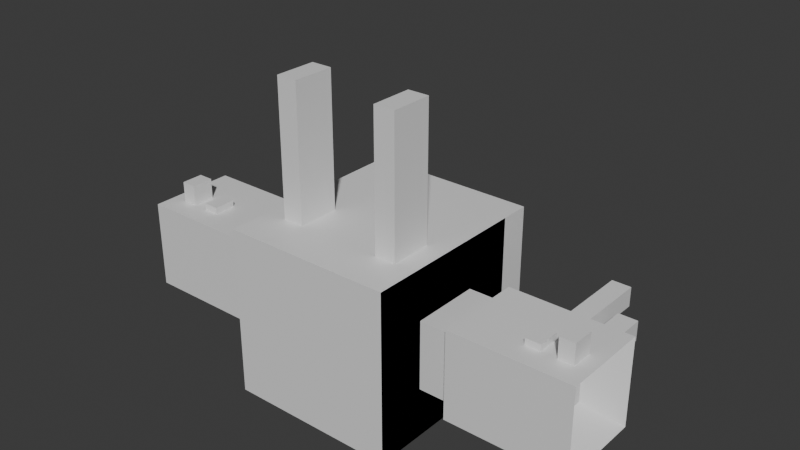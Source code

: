 # Source: enemy1.blend  (saved by Blender 4.2.66; exported with 4.5.12 LTS)
import bpy
from mathutils import Matrix  # noqa: F401  (used for matrix-valued properties, if any)

bpy.ops.wm.read_factory_settings(use_empty=True)
scene = bpy.context.scene
scene.name = 'Scene'

# ---- collections
col_collection = bpy.data.collections.new('Collection'); scene.collection.children.link(col_collection)

# ---- materials (node trees are filled in below, after node groups)
mat_material_003 = bpy.data.materials.new('Material.003')

# ---- material node trees
mat_material_003.use_nodes = True; mat_material_003.node_tree.nodes.clear()
_N = mat_material_003.node_tree.nodes; _L = mat_material_003.node_tree.links
n0 = _N.new('ShaderNodeBsdfPrincipled'); n0.name = 'Principled BSDF'; n0.location = (10, 300)
n1 = _N.new('ShaderNodeOutputMaterial'); n1.name = 'Material Output'; n1.location = (300, 300)
_L.new(n0.outputs[0], n1.inputs[0])
n1.is_active_output = True

# ---- world
world_world = bpy.data.worlds.new('World'); scene.world = world_world
world_world.use_nodes = True; world_world.node_tree.nodes.clear()
_N = world_world.node_tree.nodes; _L = world_world.node_tree.links
n0 = _N.new('ShaderNodeOutputWorld'); n0.name = 'World Output'; n0.location = (300, 300)
n1 = _N.new('ShaderNodeBackground'); n1.name = 'Background'; n1.location = (10, 300)
n1.inputs[0].default_value = (0.05088, 0.05088, 0.05088, 1.0)
_L.new(n1.outputs[0], n0.inputs[0])
n0.is_active_output = True
world_world.color = (0.05088, 0.05088, 0.05088)
world_world.sun_shadow_jitter_overblur = 0.0

# ---- meshes
me_cube = bpy.data.meshes.new('Cube')
me_cube.from_pydata([(1.0, -1.0, -1.0), (1.0, -1.0, 1.0), (1.0, 1.0, -1.0), (1.0, 1.0, 1.0), (1.0, 0.4081, 0.4081), (1.0, 0.4081, -0.4081), (1.0, -0.4081, 0.4081), (1.0, -0.4081, -0.4081), (0.0, 1.0, -1.0), (0.0, -1.0, 1.0), (0.0, -1.0, -1.0), (0.0, 1.0, 1.0), (0.0, -1.0, 1.0), (0.0, 1.0, 1.0), (0.0, -1.0, 1.0), (0.0, 1.0, 1.0), (1.0, 1.0, 1.0), (1.0, -1.0, 1.0), (1.0, 1.0, 1.0), (1.0, -1.0, 1.0), (0.0, 1.0, 1.0), (0.0, -1.0, 1.0), (1.0, 1.0, 1.0), (1.0, 1.0, -1.0), (1.0, -1.0, 1.0), (1.0, -1.0, -1.0), (1.784, 0.2485, 0.2485), (1.784, 0.2485, -0.2485), (1.784, -0.2485, 0.2485), (1.784, -0.2485, -0.2485), (1.784, 0.4081, 0.4081), (1.784, 0.4081, -0.4081), (1.784, -0.4081, 0.4081), (1.784, -0.4081, -0.4081), (2.467, 0.2485, 0.2485), (2.467, 0.2485, -0.2485), (2.467, -0.2485, 0.2485), (2.467, -0.2485, -0.2485), (1.806, 0.5275, 0.122), (1.806, 0.5275, -0.122), (1.4, -0.5275, 0.5275), (1.4, -0.5275, -0.5275), (2.444, 0.5275, 0.1216), (2.444, 0.5275, -0.1216), (2.85, -0.5275, 0.5275), (2.85, -0.5275, -0.5275), (1.4, 0.5275, 0.5275), (1.4, 0.5275, -0.5275), (2.85, 0.5275, 0.5275), (2.85, 0.5275, -0.5275), (1.725, 0.5275, 0.2023), (1.725, 0.5275, -0.2023), (2.525, 0.5275, 0.2023), (2.525, 0.5275, -0.2023), (2.125, 0.5275, 0.5275), (2.125, -0.5275, 0.5275), (2.125, 0.5275, -0.5275), (2.125, -0.5275, -0.5275), (2.125, 0.5275, 0.2023), (2.125, 0.5275, -0.2023), (2.045, 0.5275, 0.122), (2.045, 0.5275, -0.122), (1.725, 0.5275, 0.2023), (1.725, 0.5275, -0.2023), (2.206, 0.5275, 0.1216), (2.206, 0.5275, -0.1216), (2.525, 0.5275, 0.2023), (2.525, 0.5275, -0.2023), (2.125, 0.5275, 0.2023), (2.125, 0.5275, -0.2023), (1.806, 1.959, 0.122), (1.806, 1.959, -0.122), (2.045, 1.959, 0.122), (2.045, 1.959, -0.122), (2.444, 1.393, 0.1216), (2.444, 1.393, -0.1216), (2.206, 1.393, 0.1216), (2.206, 1.393, -0.1216), (1.0, 1.0, 0.0), (0.5, 1.0, 1.0), (0.5, 1.0, -1.0), (0.0, 1.0, 0.0), (0.5, 1.0, 0.0), (1.0, 1.0, -0.5), (0.75, 1.0, 1.0), (0.25, 1.0, -1.0), (0.0, 1.0, 0.5), (1.0, 1.0, 0.5), (0.25, 1.0, 1.0), (0.75, 1.0, -1.0), (0.0, 1.0, -0.5), (0.5, 1.0, 0.5), (0.5, 1.0, -0.5), (0.25, 1.0, 0.0), (0.75, 1.0, 0.0), (0.75, 1.0, -0.5), (0.25, 1.0, -0.5), (0.25, 1.0, 0.5), (0.75, 1.0, 0.5), (0.75, 1.0, 0.0), (0.5, 1.0, 0.0), (0.5, 1.0, 0.5), (0.75, 1.0, 0.5), (1.0, 1.348, -0.5), (1.0, 1.348, -1.0), (0.75, 1.348, 1.0), (1.0, 1.348, 1.0), (0.25, 1.348, -1.0), (0.0, 1.348, -1.0), (0.0, 1.348, 0.5), (0.0, 1.348, 1.0), (1.0, 1.348, 0.5), (1.0, 1.348, 0.0), (0.25, 1.348, 1.0), (0.5, 1.348, 1.0), (0.75, 1.348, -1.0), (0.5, 1.348, -1.0), (0.0, 1.348, -0.5), (0.0, 1.348, 0.0), (0.375, 1.0, -0.5), (0.25, 1.0, -0.25), (0.625, 1.0, -0.5), (0.75, 1.0, -0.25), (0.375, 1.0, 0.0), (0.5, 1.0, 0.25), (0.625, 1.0, 0.0), (0.5, 1.0, -0.25), (0.5, 1.282, 0.5), (0.5, 1.348, 0.5662), (0.25, 1.282, 0.0), (0.1838, 1.348, 0.0), (0.5, 1.282, -0.5), (0.5, 1.348, -0.5662), (0.8162, 1.348, 0.0), (0.75, 1.282, 0.0), (0.75, 1.282, -0.5), (0.8162, 1.348, -0.5662), (0.1838, 1.348, -0.5662), (0.25, 1.282, -0.5), (0.25, 1.282, 0.5), (0.1838, 1.348, 0.5662), (0.8162, 1.348, 0.5662), (0.75, 1.282, 0.5), (0.25, 1.0, 0.25), (0.375, 1.0, 0.5), (0.625, 1.0, 0.0), (0.5, 1.0, 0.25), (0.75, 1.0, 0.25), (0.625, 1.0, 0.5), (0.5, 1.0, 0.0), (0.5, 1.0, 0.5), (0.5, 1.0, 0.25), (0.625, 1.0, 0.25), (0.375, 1.0, 0.25), (0.625, 1.0, -0.25), (0.375, 1.0, -0.25), (0.5, 1.0, -0.25), (0.5, 1.0, 0.0), (0.625, 1.0, 0.0), (0.5, 1.0, 0.0), (0.5, 1.0, 0.25), (0.5, 1.0, 0.25), (0.5, 1.0, 0.0), (0.5, 1.0, 0.25), (0.625, 1.0, 0.0), (0.625, 1.0, 0.25), (0.375, 1.0, 0.0), (0.375, 1.0, 0.25), (0.625, 1.0, -0.25), (0.375, 1.0, -0.25), (0.5, 1.141, -0.25), (0.5, 1.141, 0.0), (0.625, 1.141, 0.0), (0.5, 1.141, 0.0), (0.5, 1.141, 0.25), (0.5, 1.141, 0.25), (0.5, 1.141, 0.0), (0.5, 1.141, 0.25), (0.625, 1.141, 0.0), (0.625, 1.141, 0.25), (0.375, 1.141, 0.0), (0.375, 1.141, 0.25), (0.625, 1.141, -0.25), (0.375, 1.141, -0.25), (0.5, 1.141, 0.25), (0.625, 1.141, 0.25), (1.0, 0.0, 1.0), (0.5, 1.0, 1.0), (0.5, -1.0, 1.0), (0.0, 0.0, 1.0), (0.5, 0.0, 1.0), (1.0, -0.5, 1.0), (0.75, 1.0, 1.0), (0.25, -1.0, 1.0), (0.0, 0.5, 1.0), (1.0, 0.5, 1.0), (0.25, 1.0, 1.0), (0.75, -1.0, 1.0), (0.0, -0.5, 1.0), (0.25, 0.0, 1.0), (0.75, 0.0, 1.0), (0.5, 0.5, 1.0), (0.5, -0.5, 1.0), (0.75, -0.5, 1.0), (0.75, 0.5, 1.0), (0.25, 0.5, 1.0), (0.25, -0.5, 1.0), (0.75, 0.0, 2.587), (0.5, 0.0, 2.587), (0.5, -0.5, 2.587), (0.75, -0.5, 2.587), (2.85, 0.0, 0.5275), (2.488, 0.5275, 0.5275), (2.488, -0.5275, 0.5275), (2.125, 0.0, 0.5275), (2.488, 0.0, 0.5275), (2.85, -0.2637, 0.5275), (2.669, 0.5275, 0.5275), (2.306, -0.5275, 0.5275), (2.125, -0.2637, 0.5275), (2.85, 0.2637, 0.5275), (2.306, 0.5275, 0.5275), (2.669, -0.5275, 0.5275), (2.125, 0.2637, 0.5275), (2.669, 0.0, 0.5275), (2.306, 0.0, 0.5275), (2.488, -0.2637, 0.5275), (2.488, 0.2637, 0.5275), (2.306, 0.2637, 0.5275), (2.306, -0.2637, 0.5275), (2.669, -0.2637, 0.5275), (2.669, 0.2637, 0.5275), (2.488, 0.0, 0.773), (2.669, 0.0, 0.773), (2.488, -0.2637, 0.773), (2.669, -0.2637, 0.773), (2.125, 0.0, 0.6076), (2.125, -0.2637, 0.6076), (2.306, 0.0, 0.6076), (2.306, -0.2637, 0.6076), (0.625, -0.5, 1.0), (0.625, -0.5, 2.587), (0.75, -0.5, 1.793), (0.5, -0.5, 1.793), (0.625, -0.5, 1.793), (0.625, 0.0, 1.0), (0.625, 0.0, 2.587), (0.75, 0.0, 1.793), (0.5, 0.0, 1.793), (0.625, 0.0, 1.793), (0.5625, 0.0, 2.587), (0.5, 0.0, 2.19), (0.6875, 0.0, 2.587), (0.75, 0.0, 2.19), (0.5625, 0.0, 1.793), (0.6875, 0.0, 1.793), (0.6562, 0.0, 2.587), (0.6562, 0.0, 1.793), (0.5938, 0.0, 2.587), (0.5938, 0.0, 1.793), (0.625, -0.102, 1.992), (0.625, -0.102, 2.19), (0.5625, -0.102, 1.992), (0.5625, -0.102, 2.19), (0.5938, -0.102, 2.19), (0.6875, -0.102, 1.992), (0.6875, -0.102, 2.19), (0.6562, -0.102, 2.19), (0.625, -0.102, 2.389), (0.5625, -0.102, 2.389), (0.6875, -0.102, 2.389), (0.6562, -0.102, 1.992), (0.6562, -0.102, 2.389), (0.5938, -0.102, 1.992), (0.5938, -0.102, 2.389), (0.5625, -0.03854, 2.19), (0.524, 0.0, 2.19), (0.726, 0.0, 2.19), (0.6875, -0.03854, 2.19), (0.625, 0.0, 2.427), (0.625, -0.03854, 2.389), (0.625, -0.03854, 1.992), (0.625, 0.0, 1.953), (0.5625, -0.03854, 2.389), (0.524, 0.0, 2.427), (0.524, 0.0, 1.953), (0.5625, -0.03854, 1.992), (0.726, 0.0, 2.427), (0.6875, -0.03854, 2.389), (0.6875, -0.03854, 1.992), (0.726, 0.0, 1.953), (0.6562, 0.0, 1.953), (0.6562, -0.03854, 1.992), (0.6562, -0.03854, 2.389), (0.6562, 0.0, 2.427), (0.5938, 0.0, 1.953), (0.5938, -0.03854, 1.992), (0.5938, -0.03854, 2.389), (0.5938, 0.0, 2.427)], [], [(2, 3, 1, 0), (8, 85, 80, 89, 23, 25, 10), (5, 31, 33, 7), (107, 137, 132, 116), (25, 24, 9, 10), (24, 19, 197, 188, 193, 21, 9), (11, 13, 12, 9), (13, 15, 14, 12), (24, 22, 16, 17), (206, 198, 21, 193), (11, 20, 196, 187, 192, 18, 22, 84, 79, 88), (22, 18, 195, 186, 191, 19, 24), (9, 21, 198, 189, 194, 20, 11), (5, 23, 83, 78, 87, 22, 4), (6, 24, 25, 7), (4, 22, 24, 6), (7, 25, 23, 5), (26, 46, 47, 27), (7, 33, 32, 6), (6, 32, 30, 4), (4, 30, 31, 5), (27, 31, 30, 26), (28, 32, 33, 29), (26, 30, 32, 28), (29, 33, 31, 27), (35, 34, 36, 37), (37, 45, 49, 35), (28, 40, 46, 26), (35, 49, 48, 34), (231, 220, 48, 217), (65, 77, 75, 43), (56, 49, 45, 57), (57, 45, 44, 222, 213, 218, 55), (36, 44, 45, 37), (27, 47, 41, 29), (29, 41, 40, 28), (34, 48, 220, 211, 216, 44, 36), (51, 47, 46, 50), (52, 48, 49, 53), (58, 54, 221, 212, 217, 48, 52), (59, 56, 47, 51), (63, 51, 50, 62), (66, 52, 53, 67), (68, 58, 52, 66), (69, 59, 51, 63), (67, 53, 59, 69), (62, 50, 58, 68), (53, 49, 56, 59), (50, 46, 54, 58), (41, 57, 55, 40), (47, 56, 57, 41), (39, 71, 73, 61), (40, 55, 219, 214, 223, 54, 46), (39, 63, 62, 38), (38, 62, 68, 60), (61, 69, 63, 39), (60, 68, 69, 61), (42, 66, 67, 43), (64, 68, 66, 42), (43, 67, 69, 65), (65, 69, 68, 64), (70, 72, 73, 71), (38, 70, 71, 39), (61, 73, 72, 60), (60, 72, 70, 38), (76, 74, 75, 77), (43, 75, 74, 42), (64, 76, 77, 65), (42, 74, 76, 64), (23, 104, 103, 83), (149, 162, 159, 82), (117, 118, 130, 137), (154, 125, 99, 122), (89, 115, 104, 23), (8, 108, 107, 85), (88, 113, 110, 11), (133, 141, 111, 112), (116, 132, 136, 115), (87, 111, 106, 22), (140, 113, 114, 128), (153, 144, 101, 124), (86, 109, 118, 81), (152, 148, 98, 147), (22, 106, 105, 84), (145, 149, 82), (151, 124, 101, 150), (98, 102, 99, 94, 147), (148, 150, 101, 102, 98), (91, 150, 148), (118, 109, 140, 130), (115, 136, 103, 104), (95, 135, 131, 92, 121), (108, 117, 137, 107), (96, 138, 129, 93, 120), (109, 110, 113, 140), (102, 142, 134, 99), (141, 105, 106, 111), (93, 129, 139, 97, 143), (101, 127, 142, 102), (136, 133, 112, 103), (78, 112, 111, 87), (90, 117, 108, 8), (11, 110, 109, 86), (83, 103, 112, 78), (79, 114, 113, 88), (128, 114, 105, 141), (84, 105, 114, 79), (92, 131, 138, 96, 119), (80, 116, 115, 89), (85, 107, 116, 80), (81, 118, 117, 90), (99, 134, 135, 95, 122), (136, 135, 134, 133), (135, 136, 132, 131), (138, 137, 130, 129), (131, 132, 137, 138), (129, 130, 140, 139), (128, 127, 139, 140), (133, 134, 142, 141), (141, 142, 127, 128), (97, 139, 127, 101, 144), (123, 166, 169, 155), (146, 160, 161, 151), (146, 151, 150, 91), (145, 125, 149), (125, 100, 149), (94, 99, 125, 145), (146, 91, 148, 152), (126, 156, 168, 154), (145, 152, 147, 94), (143, 97, 144, 153), (93, 143, 153, 123), (145, 164, 165, 152), (152, 165, 160, 146), (92, 126, 154, 121), (121, 154, 122, 95), (120, 93, 123, 155), (96, 120, 155, 119), (119, 155, 126, 92), (166, 180, 183, 169), (162, 176, 173, 159), (156, 170, 182, 168), (158, 172, 171, 157), (160, 174, 175, 161), (168, 182, 172, 158), (153, 167, 166, 123), (100, 157, 162, 149), (124, 163, 167, 153), (155, 169, 156, 126), (82, 159, 164, 145), (151, 161, 163, 124), (154, 168, 158, 125), (125, 158, 157, 100), (183, 180, 171, 170), (176, 171, 177, 175), (173, 176, 175, 174), (173, 174, 179, 178), (180, 181, 177, 171), (170, 171, 172, 182), (161, 175, 177, 163), (169, 183, 170, 156), (164, 178, 179, 165), (159, 173, 178, 164), (167, 181, 180, 166), (157, 171, 176, 162), (163, 177, 181, 167), (165, 179, 174, 160), (179, 174, 184, 185), (205, 194, 189, 199), (204, 201, 190, 245, 200), (203, 240, 202, 188, 197), (200, 247, 253, 207, 210, 242, 203), (186, 200, 203, 191), (191, 203, 197, 19), (192, 187, 201, 204), (18, 192, 204, 195), (195, 204, 200, 186), (196, 20, 194, 205), (187, 196, 205, 201), (201, 205, 199, 190), (199, 189, 198, 206), (190, 199, 206, 202), (202, 206, 193, 188), (207, 252, 256, 246, 258, 250, 208, 209, 241, 210), (244, 241, 209, 243), (202, 243, 209, 208, 251, 248, 190), (278, 266, 270, 288), (230, 216, 211, 224), (229, 226, 215, 225), (228, 227, 212, 221), (225, 215, 227, 228), (214, 225, 228, 223), (223, 228, 221, 54), (218, 213, 226, 229), (55, 218, 229, 219), (214, 236, 238, 225), (222, 44, 216, 230), (213, 222, 230, 226), (224, 233, 235, 230), (224, 211, 220, 231), (215, 224, 231, 227), (227, 231, 217, 212), (234, 235, 233, 232), (226, 234, 232, 215), (230, 235, 234, 226), (215, 232, 233, 224), (237, 239, 238, 236), (219, 237, 236, 214), (225, 238, 239, 229), (229, 239, 237, 219), (242, 210, 241, 244), (203, 242, 244, 240), (240, 244, 243, 202), (259, 295, 282, 249), (190, 248, 254, 259, 249, 245), (245, 249, 257, 255, 247, 200), (283, 269, 263, 275), (251, 208, 250, 284, 276), (289, 265, 266, 278), (288, 270, 272, 293), (249, 282, 291, 257), (277, 287, 252, 207, 253), (279, 246, 256, 294), (281, 260, 271, 292), (292, 271, 265, 289), (293, 272, 268, 280), (254, 285, 295, 259), (257, 291, 290, 255), (294, 256, 252, 287), (286, 262, 273, 296), (296, 273, 260, 281), (297, 274, 269, 283), (280, 268, 274, 297), (273, 264, 261, 260), (271, 267, 266, 265), (260, 261, 267, 271), (261, 268, 272, 267), (267, 272, 270, 266), (262, 263, 264, 273), (263, 269, 274, 264), (264, 274, 268, 261), (298, 258, 246, 279), (248, 251, 276, 285, 254), (284, 250, 258, 298), (255, 290, 277, 253, 247), (286, 285, 276, 275), (290, 289, 278, 277), (275, 276, 284, 283), (277, 278, 288, 287), (292, 291, 282, 281), (289, 290, 291, 292), (294, 293, 280, 279), (287, 288, 293, 294), (296, 295, 285, 286), (281, 282, 295, 296), (298, 297, 283, 284), (279, 280, 297, 298), (275, 263, 262, 286)])
_uv = me_cube.uv_layers.new(name='UVMap')
_uv.uv.foreach_set('vector', [0.6164, 0.3082, 0.3082, 0.3082, 0.3082, 4.898e-09, 0.6164, 2.816e-08, 0.3082, 0.6164, 0.3467, 0.6164, 0.3852, 0.6164, 0.4237, 0.6164, 0.4623, 0.6164, 0.4623, 0.3082, 0.3082, 0.3082, 0.6164, 0.9131, 0.7371, 0.9131, 0.7371, 0.7874, 0.6164, 0.7874, 0.7319, 0.564, 0.7421, 0.5167, 0.6934, 0.5167, 0.6934, 0.564, 0.7704, 0.3082, 0.7704, 0.0, 0.6164, 0.0, 0.6164, 0.3082, 0.2825, 0.3618, 0.2825, 0.3618, 0.2825, 0.3618, 0.2825, 0.3618, 0.2825, 0.3618, 0.2825, 0.3618, 0.2825, 0.3618, 0.2825, 0.3618, 0.2825, 0.3618, 0.2825, 0.3618, 0.2825, 0.3618, 0.2825, 0.3618, 0.2825, 0.3618, 0.2825, 0.3618, 0.2825, 0.3618, 0.2825, 0.3618, 0.2825, 0.3618, 0.2825, 0.3618, 0.2825, 0.3618, 0.5778, 0.4811, 0.6164, 0.4811, 0.6164, 0.4266, 0.5778, 0.4266, 0.2825, 0.3618, 0.2825, 0.3618, 0.2825, 0.3618, 0.2825, 0.3618, 0.2825, 0.3618, 0.2825, 0.3618, 0.2825, 0.3618, 0.2825, 0.3618, 0.2825, 0.3618, 0.2825, 0.3618, 0.2825, 0.3618, 0.2825, 0.3618, 0.2825, 0.3618, 0.2825, 0.3618, 0.2825, 0.3618, 0.2825, 0.3618, 0.2825, 0.3618, 0.2825, 0.3618, 0.2825, 0.3618, 0.2825, 0.3618, 0.2825, 0.3618, 0.2825, 0.3618, 0.2825, 0.3618, 0.2825, 0.3618, 0.217, 0.1448, 0.3082, 0.05361, 0.2311, 0.05361, 0.1541, 0.05361, 0.07704, 0.05361, 3.269e-08, 0.05361, 0.09121, 0.1448, 0.09121, 0.2706, 9.424e-09, 0.3618, 0.3082, 0.3618, 0.217, 0.2706, 0.09121, 0.1448, 3.269e-08, 0.05361, 9.424e-09, 0.3618, 0.09121, 0.2706, 0.217, 0.2706, 0.3082, 0.3618, 0.3082, 0.05361, 0.217, 0.1448, 0.9553, 0.3834, 0.8962, 0.3404, 0.8962, 0.503, 0.9553, 0.46, 0.0, 0.9408, 0.1208, 0.9408, 0.1208, 0.8151, 0.0, 0.8151, 0.8912, 0.1626, 0.7704, 0.1626, 0.7704, 0.2515, 0.8912, 0.2515, 0.8912, 0.2515, 0.7704, 0.2515, 0.7704, 0.3404, 0.8912, 0.3404, 0.8716, 0.365, 0.8962, 0.3404, 0.7704, 0.3404, 0.795, 0.365, 0.795, 0.4416, 0.7704, 0.4662, 0.8962, 0.4662, 0.8716, 0.4416, 0.795, 0.365, 0.7704, 0.3404, 0.7704, 0.4662, 0.795, 0.4416, 0.8716, 0.4416, 0.8962, 0.4662, 0.8962, 0.3404, 0.8716, 0.365, 0.3512, 0.7895, 0.4277, 0.7895, 0.4277, 0.7129, 0.3512, 0.7129, 0.3512, 0.7129, 0.3082, 0.67, 0.3082, 0.8325, 0.3512, 0.7895, 0.9686, 0.607, 0.9096, 0.564, 0.9096, 0.7266, 0.9686, 0.6836, 0.2234, 0.4814, 0.2825, 0.5243, 0.2825, 0.3618, 0.2234, 0.4048, 0.02792, 0.448, -3.674e-08, 0.448, -3.674e-08, 0.4767, 0.02792, 0.4767, 0.3082, 0.8325, 0.3082, 0.966, 0.3449, 0.966, 0.3449, 0.8325, 0.7789, 0.6757, 0.7789, 0.564, 0.6164, 0.564, 0.6164, 0.6757, 0.1626, 0.7034, 0.1626, 0.5917, 1.044e-08, 0.5917, 8.328e-09, 0.6196, 6.22e-09, 0.6475, 4.112e-09, 0.6754, 2.004e-09, 0.7034, 0.4277, 0.7129, 0.4707, 0.67, 0.3082, 0.67, 0.3512, 0.7129, 0.8134, 0.1196, 0.7704, 0.1626, 0.933, 0.1626, 0.89, 0.1196, 0.89, 0.1196, 0.933, 0.1626, 0.933, 0.0, 0.89, 0.04299, 0.8912, 0.2821, 0.9503, 0.3251, 0.9503, 0.2845, 0.9503, 0.2438, 0.9503, 0.2032, 0.9503, 0.1626, 0.8912, 0.2055, 0.1733, 0.5562, 0.2234, 0.5917, 0.2234, 0.4767, 0.1733, 0.5122, 0.05011, 0.5122, -3.674e-08, 0.4767, -3.674e-08, 0.5917, 0.05011, 0.5562, 0.1117, 0.5122, 0.1117, 0.4767, 0.08377, 0.4767, 0.05585, 0.4767, 0.02792, 0.4767, -3.674e-08, 0.4767, 0.05011, 0.5122, 0.1117, 0.5562, 0.1117, 0.5917, 0.2234, 0.5917, 0.1733, 0.5562, 0.2825, 0.3618, 0.2825, 0.3618, 0.2825, 0.3618, 0.2825, 0.3618, 0.2825, 0.3618, 0.2825, 0.3618, 0.2825, 0.3618, 0.2825, 0.3618, 0.2825, 0.3618, 0.2825, 0.3618, 0.2825, 0.3618, 0.2825, 0.3618, 0.2825, 0.3618, 0.2825, 0.3618, 0.2825, 0.3618, 0.2825, 0.3618, 0.2825, 0.3618, 0.2825, 0.3618, 0.2825, 0.3618, 0.2825, 0.3618, 0.2825, 0.3618, 0.2825, 0.3618, 0.2825, 0.3618, 0.2825, 0.3618, 0.05011, 0.5562, -3.674e-08, 0.5917, 0.1117, 0.5917, 0.1117, 0.5562, 0.1733, 0.5122, 0.2234, 0.4767, 0.1117, 0.4767, 0.1117, 0.5122, 0.1626, 0.8151, 0.1626, 0.7034, 2.004e-09, 0.7034, -6.429e-09, 0.8151, 0.7789, 0.7874, 0.7789, 0.6757, 0.6164, 0.6757, 0.6164, 0.7874, 0.9632, 0.7266, 0.9632, 0.9471, 1.0, 0.9471, 1.0, 0.7266, 0.2234, 0.3618, 0.1117, 0.3618, 0.1117, 0.3905, 0.1117, 0.4193, 0.1117, 0.448, 0.1117, 0.4767, 0.2234, 0.4767, 0.604, 0.6798, 0.6164, 0.6886, 0.6164, 0.6445, 0.604, 0.6533, 0.604, 0.6533, 0.6164, 0.6445, 0.5548, 0.6445, 0.5671, 0.6533, 0.5671, 0.6798, 0.5548, 0.6886, 0.6164, 0.6886, 0.604, 0.6798, 0.5671, 0.6533, 0.5548, 0.6445, 0.5548, 0.6886, 0.5671, 0.6798, 0.5056, 0.6533, 0.4932, 0.6445, 0.4932, 0.6886, 0.5056, 0.6798, 0.5423, 0.6533, 0.5548, 0.6445, 0.4932, 0.6445, 0.5056, 0.6533, 0.5056, 0.6798, 0.4932, 0.6886, 0.5548, 0.6886, 0.5423, 0.6798, 0.5423, 0.6798, 0.5548, 0.6886, 0.5548, 0.6445, 0.5423, 0.6533, 0.604, 0.8092, 0.5671, 0.8092, 0.5671, 0.8358, 0.604, 0.8358, 0.9503, 0.1046, 0.9503, 0.3251, 0.9879, 0.3251, 0.9879, 0.1046, 0.9929, 0.5609, 0.9929, 0.3404, 0.9553, 0.3404, 0.9553, 0.5609, 0.5671, 0.6533, 0.5671, 0.8092, 0.604, 0.8092, 0.604, 0.6533, 0.5423, 0.7477, 0.5056, 0.7477, 0.5056, 0.7742, 0.5423, 0.7742, 0.7746, 0.9208, 0.7746, 0.7874, 0.7371, 0.7874, 0.7371, 0.9208, 0.1208, 0.8151, 0.1208, 0.9485, 0.1582, 0.9485, 0.1582, 0.8151, 0.5056, 0.6533, 0.5056, 0.7477, 0.5423, 0.7477, 0.5423, 0.6533, 0.3082, 0.05361, 0.3082, 2.327e-08, 0.2311, 1.745e-08, 0.2311, 0.05361, 0.2825, 0.3618, 0.2825, 0.3618, 0.2825, 0.3618, 0.2825, 0.3618, 0.7704, 0.5095, 0.7704, 0.455, 0.7421, 0.455, 0.7421, 0.5167, 0.6741, 0.4444, 0.6741, 0.4171, 0.6549, 0.4171, 0.6549, 0.4444, 0.4237, 0.6164, 0.4237, 0.67, 0.4623, 0.67, 0.4623, 0.6164, 0.3082, 0.6164, 0.3082, 0.67, 0.3467, 0.67, 0.3467, 0.6164, 0.7319, 0.3082, 0.7319, 0.3461, 0.7704, 0.3461, 0.7704, 0.3082, 0.6447, 0.455, 0.6447, 0.3933, 0.6164, 0.4006, 0.6164, 0.455, 0.6934, 0.564, 0.6934, 0.5167, 0.6447, 0.5167, 0.6549, 0.564, 0.07704, 0.05361, 0.07704, 5.817e-09, 3.674e-08, 2.774e-15, 3.269e-08, 0.05361, 0.7421, 0.3933, 0.7319, 0.3461, 0.6934, 0.3461, 0.6934, 0.3933, 0.7127, 0.3899, 0.7127, 0.3627, 0.6934, 0.3627, 0.6934, 0.3899, 0.9096, 0.641, 0.856, 0.641, 0.856, 0.7181, 0.9096, 0.7181, 0.2426, 0.5516, 0.2426, 0.5243, 0.2234, 0.5243, 0.2234, 0.5516, 0.6164, 0.3082, 0.6164, 0.3461, 0.6549, 0.3461, 0.6549, 0.3082, 0.2825, 0.3618, 0.2825, 0.3618, 0.2825, 0.3618, 0.2825, 0.3618, 0.2825, 0.3618, 0.2825, 0.3618, 0.2825, 0.3618, 0.2825, 0.3618, 0.2825, 0.3618, 0.2825, 0.3618, 0.2825, 0.3618, 0.2825, 0.3618, 0.2825, 0.3618, 0.2825, 0.3618, 0.2825, 0.3618, 0.2825, 0.3618, 0.2825, 0.3618, 0.2825, 0.3618, 0.2825, 0.3618, 0.2825, 0.3618, 0.7704, 0.455, 0.7704, 0.4006, 0.7421, 0.3933, 0.7421, 0.455, 0.6549, 0.564, 0.6447, 0.5167, 0.6164, 0.5095, 0.6164, 0.564, 0.6549, 0.4716, 0.6549, 0.5023, 0.6934, 0.5023, 0.6934, 0.4716, 0.6741, 0.4716, 0.7704, 0.564, 0.7704, 0.5095, 0.7421, 0.5167, 0.7319, 0.564, 0.9096, 0.8908, 0.953, 0.8908, 0.953, 0.8138, 0.9096, 0.8138, 0.9096, 0.8523, 0.7704, 0.4006, 0.7704, 0.3461, 0.7319, 0.3461, 0.7421, 0.3933, 0.8325, 0.8187, 0.7891, 0.8187, 0.7891, 0.8958, 0.8325, 0.8958, 0.6447, 0.3933, 0.6549, 0.3461, 0.6164, 0.3461, 0.6164, 0.4006, 0.9096, 0.8138, 0.953, 0.8138, 0.953, 0.7368, 0.9096, 0.7368, 0.9096, 0.7753, 0.7704, 0.5149, 0.8138, 0.5149, 0.8138, 0.4764, 0.7704, 0.4764, 0.6447, 0.5167, 0.6447, 0.455, 0.6164, 0.455, 0.6164, 0.5095, 0.1541, 0.05361, 0.1541, 1.163e-08, 0.07704, 5.817e-09, 0.07704, 0.05361, 0.9096, 0.7951, 0.856, 0.7951, 0.856, 0.8722, 0.9096, 0.8722, 0.9096, 0.564, 0.856, 0.564, 0.856, 0.641, 0.9096, 0.641, 0.2311, 0.05361, 0.2311, 1.745e-08, 0.1541, 1.163e-08, 0.1541, 0.05361, 0.6934, 0.3082, 0.6934, 0.3461, 0.7319, 0.3461, 0.7319, 0.3082, 0.6934, 0.3933, 0.6934, 0.3461, 0.6549, 0.3461, 0.6447, 0.3933, 0.6549, 0.3082, 0.6549, 0.3461, 0.6934, 0.3461, 0.6934, 0.3082, 0.6934, 0.4716, 0.6934, 0.5023, 0.7319, 0.5023, 0.7319, 0.4716, 0.7127, 0.4716, 0.3852, 0.6164, 0.3852, 0.67, 0.4237, 0.67, 0.4237, 0.6164, 0.3467, 0.6164, 0.3467, 0.67, 0.3852, 0.67, 0.3852, 0.6164, 0.9096, 0.7181, 0.856, 0.7181, 0.856, 0.7951, 0.9096, 0.7951, 0.8325, 0.8958, 0.7891, 0.8958, 0.7891, 0.9728, 0.8325, 0.9728, 0.8325, 0.9343, 0.7789, 0.983, 0.7891, 0.9728, 0.7891, 0.8958, 0.7789, 0.8958, 0.6549, 0.5023, 0.6447, 0.5167, 0.6934, 0.5167, 0.6934, 0.5023, 0.953, 0.8908, 0.9632, 0.901, 0.9632, 0.8138, 0.953, 0.8138, 0.6934, 0.5023, 0.6934, 0.5167, 0.7421, 0.5167, 0.7319, 0.5023, 0.953, 0.8138, 0.9632, 0.8138, 0.9632, 0.7266, 0.953, 0.7368, 0.824, 0.5149, 0.8138, 0.5149, 0.8138, 0.5534, 0.824, 0.5636, 0.7789, 0.8958, 0.7891, 0.8958, 0.7891, 0.8187, 0.7789, 0.8085, 0.824, 0.4662, 0.8138, 0.4764, 0.8138, 0.5149, 0.824, 0.5149, 0.7704, 0.5534, 0.8138, 0.5534, 0.8138, 0.5149, 0.7704, 0.5149, 0.7704, 0.5342, 0.2825, 0.3618, 0.2825, 0.3618, 0.2825, 0.3618, 0.2825, 0.3618, 0.2825, 0.3618, 0.2825, 0.3618, 0.2825, 0.3618, 0.2825, 0.3618, 0.2825, 0.3618, 0.2825, 0.3618, 0.2825, 0.3618, 0.2825, 0.3618, 0.2825, 0.3618, 0.2825, 0.3618, 0.2825, 0.3618, 0.2825, 0.3618, 0.2825, 0.3618, 0.2825, 0.3618, 0.2825, 0.3618, 0.2825, 0.3618, 0.2825, 0.3618, 0.2825, 0.3618, 0.2619, 0.5516, 0.2619, 0.5243, 0.2426, 0.5243, 0.2426, 0.5516, 0.2825, 0.3618, 0.2825, 0.3618, 0.2825, 0.3618, 0.2825, 0.3618, 0.2426, 0.5788, 0.2426, 0.5516, 0.2234, 0.5516, 0.2234, 0.5788, 0.7319, 0.3899, 0.7319, 0.3627, 0.7127, 0.3627, 0.7127, 0.3899, 0.7319, 0.4171, 0.7319, 0.3899, 0.7127, 0.3899, 0.7127, 0.4171, 0.2825, 0.3618, 0.2825, 0.3618, 0.2825, 0.3618, 0.2825, 0.3618, 0.2825, 0.3618, 0.2825, 0.3618, 0.2825, 0.3618, 0.2825, 0.3618, 0.6934, 0.4716, 0.6934, 0.4444, 0.6741, 0.4444, 0.6741, 0.4716, 0.6741, 0.4716, 0.6741, 0.4444, 0.6549, 0.4444, 0.6549, 0.4716, 0.7319, 0.4444, 0.7319, 0.4171, 0.7127, 0.4171, 0.7127, 0.4444, 0.7319, 0.4716, 0.7319, 0.4444, 0.7127, 0.4444, 0.7127, 0.4716, 0.7127, 0.4716, 0.7127, 0.4444, 0.6934, 0.4444, 0.6934, 0.4716, 0.3042, 0.4003, 0.2825, 0.4003, 0.2825, 0.4388, 0.3042, 0.4388, 0.2825, 0.3618, 0.2825, 0.3618, 0.2825, 0.3618, 0.2825, 0.3618, 0.4714, 0.6638, 0.4932, 0.6638, 0.4932, 0.6445, 0.4714, 0.6445, 0.824, 0.4934, 0.824, 0.5088, 0.8433, 0.5088, 0.8433, 0.4934, 0.2825, 0.3618, 0.2825, 0.3618, 0.2825, 0.3618, 0.2825, 0.3618, 0.4714, 0.7216, 0.4932, 0.7216, 0.4932, 0.683, 0.4714, 0.683, 0.2825, 0.3618, 0.2825, 0.3618, 0.2825, 0.3618, 0.2825, 0.3618, 0.2825, 0.3618, 0.2825, 0.3618, 0.2825, 0.3618, 0.2825, 0.3618, 0.2825, 0.3618, 0.2825, 0.3618, 0.2825, 0.3618, 0.2825, 0.3618, 0.2825, 0.3618, 0.2825, 0.3618, 0.2825, 0.3618, 0.2825, 0.3618, 0.2825, 0.3618, 0.2825, 0.3618, 0.2825, 0.3618, 0.2825, 0.3618, 0.2825, 0.3618, 0.2825, 0.3618, 0.2825, 0.3618, 0.2825, 0.3618, 0.2825, 0.3618, 0.2825, 0.3618, 0.2825, 0.3618, 0.2825, 0.3618, 0.2825, 0.3618, 0.2825, 0.3618, 0.2825, 0.3618, 0.2825, 0.3618, 0.8626, 0.536, 0.8626, 0.5088, 0.8433, 0.5088, 0.8433, 0.536, 0.2825, 0.3618, 0.2825, 0.3618, 0.2825, 0.3618, 0.2825, 0.3618, 0.2825, 0.3618, 0.2825, 0.3618, 0.2825, 0.3618, 0.2825, 0.3618, 0.4907, 0.7642, 0.4907, 0.7369, 0.4714, 0.7369, 0.4714, 0.7642, 0.8626, 0.5088, 0.8626, 0.4816, 0.8433, 0.4816, 0.8433, 0.5088, 0.8433, 0.536, 0.8433, 0.5088, 0.824, 0.5088, 0.824, 0.536, 0.2825, 0.3618, 0.2825, 0.3618, 0.2825, 0.3618, 0.2825, 0.3618, 0.4714, 0.683, 0.4932, 0.683, 0.4932, 0.6638, 0.4714, 0.6638, 0.2803, 0.7463, 0.302, 0.7463, 0.302, 0.7078, 0.2803, 0.7078, 0.2619, 0.565, 0.2619, 0.5867, 0.2812, 0.5867, 0.2812, 0.565, 0.3042, 0.3618, 0.2825, 0.3618, 0.2825, 0.4003, 0.3042, 0.4003, 0.2825, 0.3618, 0.2825, 0.3618, 0.2825, 0.3618, 0.2825, 0.3618, 0.8433, 0.4662, 0.8433, 0.4816, 0.8626, 0.4816, 0.8626, 0.4662, 0.4714, 0.7216, 0.4714, 0.7369, 0.4907, 0.7369, 0.4907, 0.7216, 0.2825, 0.3618, 0.2825, 0.3618, 0.2825, 0.3618, 0.2825, 0.3618, 0.5778, 0.59, 0.6164, 0.59, 0.6164, 0.5356, 0.5778, 0.5356, 0.5008, 0.59, 0.5393, 0.59, 0.5393, 0.5356, 0.52, 0.5356, 0.5008, 0.5356, 0.5008, 0.4811, 0.52, 0.4811, 0.5393, 0.4811, 0.5393, 0.4266, 0.5008, 0.4266, 0.856, 0.8085, 0.856, 0.6863, 0.856, 0.6251, 0.856, 0.564, 0.7789, 0.564, 0.7789, 0.6863, 0.7789, 0.8085, 0.4623, 0.5356, 0.5008, 0.5356, 0.5008, 0.4811, 0.4623, 0.4811, 0.4623, 0.4811, 0.5008, 0.4811, 0.5008, 0.4266, 0.4623, 0.4266, 0.5008, 0.6445, 0.5393, 0.6445, 0.5393, 0.59, 0.5008, 0.59, 0.4623, 0.6445, 0.5008, 0.6445, 0.5008, 0.59, 0.4623, 0.59, 0.4623, 0.59, 0.5008, 0.59, 0.5008, 0.5356, 0.4623, 0.5356, 0.5778, 0.6445, 0.6164, 0.6445, 0.6164, 0.59, 0.5778, 0.59, 0.5393, 0.6445, 0.5778, 0.6445, 0.5778, 0.59, 0.5393, 0.59, 0.5393, 0.59, 0.5778, 0.59, 0.5778, 0.5356, 0.5393, 0.5356, 0.5778, 0.5356, 0.6164, 0.5356, 0.6164, 0.4811, 0.5778, 0.4811, 0.5393, 0.5356, 0.5778, 0.5356, 0.5778, 0.4811, 0.5393, 0.4811, 0.5393, 0.4811, 0.5778, 0.4811, 0.5778, 0.4266, 0.5393, 0.4266, 0.5008, 0.3627, 0.5104, 0.3627, 0.5152, 0.3627, 0.52, 0.3627, 0.5249, 0.3627, 0.5297, 0.3627, 0.5393, 0.3627, 0.5393, 0.3082, 0.52, 0.3082, 0.5008, 0.3082, 0.2589, 0.7139, 0.2589, 0.5917, 0.2396, 0.5917, 0.2396, 0.7139, 0.2396, 0.8362, 0.2396, 0.7139, 0.2396, 0.5917, 0.1626, 0.5917, 0.1626, 0.6528, 0.1626, 0.7139, 0.1626, 0.8362, 0.2884, 0.4753, 0.2982, 0.4753, 0.2982, 0.4448, 0.2884, 0.4448, 0.02792, 0.3905, -3.674e-08, 0.3905, -3.674e-08, 0.4193, 0.02792, 0.4193, 0.08377, 0.3905, 0.05585, 0.3905, 0.05585, 0.4193, 0.08377, 0.4193, 0.08377, 0.448, 0.05585, 0.448, 0.05585, 0.4767, 0.08377, 0.4767, 0.08377, 0.4193, 0.05585, 0.4193, 0.05585, 0.448, 0.08377, 0.448, 0.1117, 0.4193, 0.08377, 0.4193, 0.08377, 0.448, 0.1117, 0.448, 0.1117, 0.448, 0.08377, 0.448, 0.08377, 0.4767, 0.1117, 0.4767, 0.08377, 0.3618, 0.05585, 0.3618, 0.05585, 0.3905, 0.08377, 0.3905, 0.1117, 0.3618, 0.08377, 0.3618, 0.08377, 0.3905, 0.1117, 0.3905, 0.1117, 0.4193, 0.1117, 0.4105, 0.08377, 0.4105, 0.08377, 0.4193, 0.02792, 0.3618, -3.674e-08, 0.3618, -3.674e-08, 0.3905, 0.02792, 0.3905, 0.05585, 0.3618, 0.02792, 0.3618, 0.02792, 0.3905, 0.05585, 0.3905, 0.2997, 0.5243, 0.2619, 0.5243, 0.2619, 0.565, 0.2997, 0.565, 0.02792, 0.4193, -3.674e-08, 0.4193, -3.674e-08, 0.448, 0.02792, 0.448, 0.05585, 0.4193, 0.02792, 0.4193, 0.02792, 0.448, 0.05585, 0.448, 0.05585, 0.448, 0.02792, 0.448, 0.02792, 0.4767, 0.05585, 0.4767, 0.05585, 0.3638, 0.02792, 0.3638, 0.02792, 0.3925, 0.05585, 0.3925, 0.3827, 0.8325, 0.3449, 0.8325, 0.3449, 0.8732, 0.3827, 0.8732, 0.3082, 0.7078, 0.3082, 0.67, 0.2803, 0.67, 0.2803, 0.7078, 0.05585, 0.4193, 0.05585, 0.3925, 0.02792, 0.3925, 0.02792, 0.4193, 0.1117, 0.3818, 0.08377, 0.3818, 0.08377, 0.4105, 0.1117, 0.4105, 0.2926, 0.7463, 0.2803, 0.7463, 0.2803, 0.787, 0.2926, 0.787, 0.3049, 0.7463, 0.2926, 0.7463, 0.2926, 0.787, 0.3049, 0.787, 0.4838, 0.7642, 0.4714, 0.7642, 0.4714, 0.7921, 0.4838, 0.7921, 0.2781, 0.7139, 0.2781, 0.5917, 0.2589, 0.5917, 0.2589, 0.7139, 0.2781, 0.8362, 0.2781, 0.7139, 0.2589, 0.7139, 0.2589, 0.8362, 0.2589, 0.8362, 0.2589, 0.7139, 0.2396, 0.7139, 0.2396, 0.8362, 0.5249, 0.4491, 0.5249, 0.4317, 0.52, 0.4317, 0.52, 0.4491, 0.5393, 0.5356, 0.5393, 0.4491, 0.5297, 0.4491, 0.5249, 0.4491, 0.52, 0.4491, 0.52, 0.5356, 0.52, 0.5356, 0.52, 0.4491, 0.5152, 0.4491, 0.5104, 0.4491, 0.5008, 0.4491, 0.5008, 0.5356, 0.2938, 0.5709, 0.284, 0.5709, 0.284, 0.6015, 0.2938, 0.6015, 0.5393, 0.4059, 0.5393, 0.3627, 0.5297, 0.3627, 0.5356, 0.3801, 0.5356, 0.4059, 0.2884, 0.5059, 0.2982, 0.5059, 0.2982, 0.4753, 0.2884, 0.4753, 0.2938, 0.6439, 0.284, 0.6439, 0.284, 0.6487, 0.2938, 0.6487, 0.52, 0.4491, 0.52, 0.4317, 0.5152, 0.4317, 0.5152, 0.4491, 0.5045, 0.4059, 0.5045, 0.3801, 0.5104, 0.3627, 0.5008, 0.3627, 0.5008, 0.4059, 0.52, 0.3801, 0.52, 0.3627, 0.5152, 0.3627, 0.5152, 0.3801, 0.52, 0.4233, 0.52, 0.4164, 0.5152, 0.4164, 0.5152, 0.4233, 0.5152, 0.4233, 0.5152, 0.4164, 0.5104, 0.4164, 0.5104, 0.4233, 0.2938, 0.6487, 0.284, 0.6487, 0.284, 0.6536, 0.2938, 0.6536, 0.5297, 0.4491, 0.5356, 0.4317, 0.5249, 0.4317, 0.5249, 0.4491, 0.5152, 0.4491, 0.5152, 0.4317, 0.5045, 0.4317, 0.5104, 0.4491, 0.5152, 0.3801, 0.5152, 0.3627, 0.5104, 0.3627, 0.5045, 0.3801, 0.5297, 0.4233, 0.5297, 0.4164, 0.5249, 0.4164, 0.5249, 0.4233, 0.5249, 0.4233, 0.5249, 0.4164, 0.52, 0.4164, 0.52, 0.4233, 0.2938, 0.6584, 0.284, 0.6584, 0.284, 0.6632, 0.2938, 0.6632, 0.2938, 0.6536, 0.284, 0.6536, 0.284, 0.6584, 0.2938, 0.6584, 0.5249, 0.4164, 0.5249, 0.3948, 0.52, 0.3948, 0.52, 0.4164, 0.5152, 0.4164, 0.5152, 0.3948, 0.5104, 0.3948, 0.5104, 0.4164, 0.52, 0.4164, 0.52, 0.3948, 0.5152, 0.3948, 0.5152, 0.4164, 0.52, 0.3948, 0.52, 0.3732, 0.5152, 0.3732, 0.5152, 0.3948, 0.5152, 0.3948, 0.5152, 0.3732, 0.5104, 0.3732, 0.5104, 0.3948, 0.5297, 0.4164, 0.5297, 0.3948, 0.5249, 0.3948, 0.5249, 0.4164, 0.5297, 0.3948, 0.5297, 0.3732, 0.5249, 0.3732, 0.5249, 0.3948, 0.5249, 0.3948, 0.5249, 0.3732, 0.52, 0.3732, 0.52, 0.3948, 0.5249, 0.3801, 0.5249, 0.3627, 0.52, 0.3627, 0.52, 0.3801, 0.5393, 0.4491, 0.5393, 0.4059, 0.5356, 0.4059, 0.5356, 0.4317, 0.5297, 0.4491, 0.5356, 0.3801, 0.5297, 0.3627, 0.5249, 0.3627, 0.5249, 0.3801, 0.5104, 0.4491, 0.5045, 0.4317, 0.5045, 0.4059, 0.5008, 0.4059, 0.5008, 0.4491, 0.2938, 0.632, 0.2997, 0.638, 0.2997, 0.6015, 0.2938, 0.6015, 0.2825, 0.5118, 0.2884, 0.5059, 0.2884, 0.4753, 0.2825, 0.4753, 0.2938, 0.6015, 0.2997, 0.6015, 0.2997, 0.565, 0.2938, 0.5709, 0.2825, 0.4753, 0.2884, 0.4753, 0.2884, 0.4448, 0.2825, 0.4388, 0.5152, 0.4233, 0.5152, 0.4317, 0.52, 0.4317, 0.52, 0.4233, 0.5104, 0.4233, 0.5045, 0.4317, 0.5152, 0.4317, 0.5152, 0.4233, 0.2997, 0.6487, 0.2938, 0.6487, 0.2938, 0.6536, 0.2997, 0.6536, 0.2997, 0.638, 0.2938, 0.6439, 0.2938, 0.6487, 0.2997, 0.6487, 0.5249, 0.4233, 0.5249, 0.4317, 0.5356, 0.4317, 0.5297, 0.4233, 0.52, 0.4233, 0.52, 0.4317, 0.5249, 0.4317, 0.5249, 0.4233, 0.2997, 0.6584, 0.2938, 0.6584, 0.2938, 0.6632, 0.2997, 0.6691, 0.2997, 0.6536, 0.2938, 0.6536, 0.2938, 0.6584, 0.2997, 0.6584, 0.2938, 0.6015, 0.284, 0.6015, 0.284, 0.632, 0.2938, 0.632])
_ca = me_cube.color_attributes.new('Color', 'FLOAT_COLOR', 'POINT')
_ca.data.foreach_set('color', [0.01395, 0.9744, 0.9643, 1.0, 0.0139, 0.9714, 0.9644, 1.0, 0.01432, 1.0, 0.9634, 1.0, 0.01432, 1.0, 0.9634, 1.0, 0.01306, 0.7079, 0.6895, 1.0, 0.01432, 1.0, 0.9634, 1.0, 0.01432, 1.0, 0.9634, 1.0, 0.01432, 1.0, 0.9634, 1.0, 0.01072, 0.02289, 0.9417, 1.0, 0.0, 0.01354, 1.0, 1.0, 0.009516, 0.02293, 1.0, 1.0, 0.001969, 0.01549, 1.0, 1.0, 0.0, 0.01354, 1.0, 1.0, 0.001969, 0.01549, 1.0, 1.0, 0.0, 0.01354, 1.0, 1.0, 0.001969, 0.01549, 1.0, 1.0, 0.01432, 1.0, 0.9634, 1.0, 0.0139, 0.9714, 0.9644, 1.0, 0.01432, 1.0, 0.9634, 1.0, 0.0139, 0.9714, 0.9644, 1.0, 0.001969, 0.01549, 1.0, 1.0, 0.0, 0.01354, 1.0, 1.0, 0.01432, 1.0, 0.9634, 1.0, 0.01432, 1.0, 0.9634, 1.0, 0.0139, 0.9714, 0.9644, 1.0, 0.01395, 0.9744, 0.9643, 1.0, 1.0, 1.0, 1.0, 1.0, 1.0, 1.0, 1.0, 1.0, 1.0, 1.0, 1.0, 1.0, 1.0, 1.0, 1.0, 1.0, 0.2337, 0.315, 0.3901, 1.0, 0.3714, 0.3901, 0.4085, 1.0, 0.6432, 0.6811, 0.7161, 1.0, 0.3584, 0.4265, 0.4895, 1.0, 0.0869, 0.1838, 0.2735, 1.0, 0.08694, 0.1838, 0.2735, 1.0, 0.0869, 0.1838, 0.2735, 1.0, 0.0869, 0.1838, 0.2735, 1.0, 0.02735, 0.05616, 0.08438, 1.0, 0.03251, 0.06015, 0.08392, 1.0, 0.0869, 0.1838, 0.2735, 1.0, 0.0869, 0.1838, 0.2735, 1.0, 0.02732, 0.05613, 0.08437, 1.0, 0.02734, 0.05614, 0.08437, 1.0, 0.0869, 0.1838, 0.2735, 1.0, 0.0869, 0.1838, 0.2735, 1.0, 0.0869, 0.1838, 0.2735, 1.0, 0.02818, 0.05777, 0.08672, 1.0, 0.0869, 0.1838, 0.2735, 1.0, 0.0869, 0.1838, 0.2735, 1.0, 0.02732, 0.05613, 0.08437, 1.0, 0.02732, 0.05613, 0.08437, 1.0, 0.02732, 0.05613, 0.08437, 1.0, 0.02732, 0.05613, 0.08437, 1.0, 0.0869, 0.1838, 0.2735, 1.0, 0.0869, 0.1838, 0.2735, 1.0, 0.02732, 0.05613, 0.08437, 1.0, 0.0869, 0.1838, 0.2735, 1.0, 0.02732, 0.05613, 0.08437, 1.0, 0.02732, 0.05613, 0.08437, 1.0, 0.02757, 0.05632, 0.08435, 1.0, 0.02801, 0.05666, 0.08432, 1.0, 0.02732, 0.05613, 0.08437, 1.0, 0.02732, 0.05613, 0.08437, 1.0, 0.02952, 0.05784, 0.08419, 1.0, 0.02751, 0.05628, 0.08436, 1.0, 0.02732, 0.05613, 0.08437, 1.0, 0.02732, 0.05613, 0.08437, 1.0, 0.02732, 0.05613, 0.08437, 1.0, 0.02732, 0.05613, 0.08437, 1.0, 1.0, 0.8094, 2.014e-07, 1.0, 1.0, 0.8231, 0.07229, 1.0, 1.0, 0.8094, 2.014e-07, 1.0, 1.0, 0.8094, 2.014e-07, 1.0, 1.0, 0.8094, 2.014e-07, 1.0, 0.9407, 0.7723, 0.03687, 1.0, 1.0, 0.8094, 2.014e-07, 1.0, 1.0, 0.8094, 2.014e-07, 1.0, 0.008584, 0.3318, 0.3245, 1.0, 0.0, 0.01354, 1.0, 1.0, 1.363e-06, 0.01355, 1.0, 1.0, 0.08926, 0.1016, 1.0, 1.0, 0.8349, 0.8355, 0.8836, 1.0, 0.006995, 0.3372, 0.3325, 1.0, 0.001575, 0.0151, 1.0, 1.0, 0.0, 0.01354, 1.0, 1.0, 0.001952, 0.01547, 1.0, 1.0, 0.006995, 0.3372, 0.3325, 1.0, 0.0, 0.01354, 1.0, 1.0, 0.001002, 0.01453, 1.0, 1.0, 0.8373, 0.8395, 1.0, 1.0, 0.0, 0.0, 0.0, 1.0, 0.0002, 0.0003097, 0.008017, 1.0, 1.788e-07, 1.788e-07, 1.788e-07, 1.0, 0.007372, 0.007372, 0.007372, 1.0, 0.0, 0.0, 0.0, 1.0, 0.0, 0.0, 0.0, 1.0, 0.002272, 0.002272, 0.002272, 1.0, 0.0008429, 0.05888, 0.05672, 1.0, 0.007372, 0.007372, 0.007372, 1.0, 0.8349, 0.8355, 0.8836, 1.0, 0.0, 0.0, 0.0, 1.0, 0.0008429, 0.05888, 0.05672, 1.0, 0.007205, 0.3562, 0.3506, 1.0, 0.009905, 0.3547, 0.3444, 1.0, 0.0, 0.01354, 1.0, 1.0, 0.009312, 0.5501, 0.5452, 1.0, 0.0, 0.01354, 1.0, 1.0, 0.00694, 0.02039, 0.9999, 1.0, 0.0, 0.01354, 1.0, 1.0, 0.0137, 0.02706, 1.0, 1.0, 0.007252, 0.3605, 0.3546, 1.0, 0.008644, 0.4865, 0.4746, 1.0, 0.0, 0.01354, 1.0, 1.0, 0.0, 0.01354, 1.0, 1.0, 0.0, 0.01354, 1.0, 1.0, 0.0, 0.01354, 1.0, 1.0, 0.0, 0.01354, 1.0, 1.0, 0.0, 0.01354, 1.0, 1.0, 0.0, 0.0, 0.0, 1.0, 5.364e-06, 5.364e-06, 5.364e-06, 1.0, 2.671e-06, 4.136e-06, 0.000107, 1.0, 0.002634, 0.004067, 0.1047, 1.0, 0.0, 0.0, 0.0, 1.0, 0.0, 0.0, 0.0, 1.0, 0.0005385, 0.0008241, 0.02089, 1.0, 0.007499, 0.01161, 0.3006, 1.0, 0.0, 0.01354, 1.0, 1.0, 0.0, 0.01354, 1.0, 1.0, 0.0, 0.01354, 1.0, 1.0, 0.0, 0.01354, 1.0, 1.0, 0.0, 0.01354, 1.0, 1.0, 0.0, 0.01354, 1.0, 1.0, 0.01088, 0.7626, 0.9722, 1.0, 0.0, 0.01354, 1.0, 1.0, 0.0, 0.01354, 1.0, 1.0, 0.01032, 0.6196, 0.9776, 1.0, 1.253e-05, 0.01353, 0.9988, 1.0, 0.0, 0.01354, 1.0, 1.0, 0.0, 0.01354, 1.0, 1.0, 0.0, 0.01354, 1.0, 1.0, 0.01374, 0.9584, 0.9649, 1.0, 0.0001316, 0.02261, 0.9997, 1.0, 0.0, 0.0, 0.0, 1.0, 0.0, 0.0, 0.0, 1.0, 0.0005385, 0.0008241, 0.02089, 1.0, 0.0, 0.0, 0.0, 1.0, 0.0, 0.0, 0.0, 1.0, 0.0, 0.0, 0.0, 1.0, 0.8349, 0.8355, 0.8836, 1.0, 0.0, 0.0, 0.0, 1.0, 0.0, 0.0, 0.0, 1.0, 0.0, 0.0, 0.0, 1.0, 0.0, 0.0, 0.0, 1.0, 0.007499, 0.01161, 0.3006, 1.0, 0.006469, 0.01002, 0.2593, 1.0, 0.007499, 0.01161, 0.3006, 1.0, 0.8349, 0.8355, 0.8836, 1.0, 0.0005385, 0.0008241, 0.02089, 1.0, 0.8349, 0.8355, 0.8836, 1.0, 0.0, 0.0, 0.0, 1.0, 0.0, 0.0, 0.0, 1.0, 0.8349, 0.8355, 0.8836, 1.0, 0.0, 0.0, 0.0, 1.0, 0.0005385, 0.0008241, 0.02089, 1.0, 0.0, 0.0, 0.0, 1.0, 0.0, 0.0, 0.0, 1.0, 0.0, 0.0, 0.0, 1.0, 0.007499, 0.01161, 0.3006, 1.0, 0.006469, 0.01002, 0.2593, 1.0, 0.007499, 0.01161, 0.3006, 1.0, 0.3077, 0.02171, 0.1858, 1.0, 0.4039, 0.004721, 0.1262, 1.0, 0.3077, 0.02171, 0.1858, 1.0, 0.6755, 0.0, 0.006724, 1.0, 0.6755, 0.0, 0.006724, 1.0, 0.3077, 0.02171, 0.1858, 1.0, 0.6755, 0.0, 0.006724, 1.0, 0.4039, 0.004721, 0.1262, 1.0, 0.6755, 5.994e-06, 0.00673, 1.0, 0.6238, 0.0008986, 0.02946, 1.0, 0.6755, 4.862e-06, 0.006729, 1.0, 0.007499, 0.01161, 0.3006, 1.0, 0.05027, 0.01101, 0.2819, 1.0, 0.6755, 0.0, 0.006724, 1.0, 0.6755, 5.994e-06, 0.00673, 1.0, 0.01621, 0.9516, 0.9653, 1.0, 0.0, 0.01354, 1.0, 1.0, 0.0, 0.01354, 1.0, 1.0, 5.121e-06, 0.01355, 1.0, 1.0, 0.003412, 0.01267, 0.6817, 1.0, 0.01432, 1.0, 0.9634, 1.0, 0.001575, 0.0151, 1.0, 1.0, 2.424e-05, 0.01357, 1.0, 1.0, 0.007439, 0.01163, 0.3061, 1.0, 0.01432, 1.0, 0.9634, 1.0, 0.0, 0.01354, 1.0, 1.0, 0.0, 0.01354, 1.0, 1.0, 9.775e-07, 0.01355, 1.0, 1.0, 0.0, 0.01354, 1.0, 1.0, 1.869e-05, 0.01356, 1.0, 1.0, 0.0, 0.01354, 1.0, 1.0, 0.007539, 0.01168, 0.3027, 1.0, 5.034e-08, 0.01354, 1.0, 1.0, 0.0, 0.01354, 1.0, 1.0, 0.001013, 0.01328, 0.9055, 1.0, 5.034e-08, 0.01354, 1.0, 1.0, 0.007564, 0.01168, 0.3006, 1.0, 0.007499, 0.01161, 0.3006, 1.0, 0.007499, 0.01161, 0.3006, 1.0, 0.007499, 0.01161, 0.3006, 1.0, 0.0869, 0.1838, 0.2735, 1.0, 0.0869, 0.1838, 0.2735, 1.0, 0.0869, 0.1838, 0.2735, 1.0, 0.0869, 0.1838, 0.2735, 1.0, 0.0869, 0.1838, 0.2735, 1.0, 0.0869, 0.1838, 0.2735, 1.0, 0.0869, 0.1838, 0.2735, 1.0, 0.0869, 0.1838, 0.2735, 1.0, 0.0869, 0.1838, 0.2735, 1.0, 0.0869, 0.1838, 0.2735, 1.0, 0.0869, 0.1838, 0.2735, 1.0, 0.0869, 0.1838, 0.2735, 1.0, 0.0869, 0.1838, 0.2735, 1.0, 0.0869, 0.1838, 0.2735, 1.0, 0.0869, 0.1838, 0.2735, 1.0, 0.0869, 0.1838, 0.2735, 1.0, 0.0869, 0.1838, 0.2735, 1.0, 0.0869, 0.1838, 0.2735, 1.0, 0.0869, 0.1838, 0.2735, 1.0, 0.0869, 0.1838, 0.2735, 1.0, 0.0869, 0.1838, 0.2735, 1.0, 0.0869, 0.1838, 0.2735, 1.0, 0.0869, 0.1838, 0.2735, 1.0, 0.1053, 0.2002, 0.2881, 1.0, 0.0869, 0.1838, 0.2735, 1.0, 0.0869, 0.1838, 0.2735, 1.0, 0.0869, 0.1838, 0.2735, 1.0, 0.0869, 0.1838, 0.2735, 1.0, 0.0869, 0.1838, 0.2735, 1.0, 0.005622, 0.0121, 0.4756, 1.0, 0.007499, 0.01161, 0.3006, 1.0, 0.007499, 0.01161, 0.3006, 1.0, 0.007499, 0.01161, 0.3006, 1.0, 0.008982, 0.01309, 0.3016, 1.0, 0.003697, 0.01337, 0.7138, 1.0, 0.007499, 0.01161, 0.3006, 1.0, 0.009411, 0.01352, 0.3019, 1.0, 0.007499, 0.01161, 0.3006, 1.0, 0.007499, 0.01161, 0.3006, 1.0, 0.007499, 0.01161, 0.3006, 1.0, 0.007499, 0.01161, 0.3006, 1.0, 0.007499, 0.01161, 0.3006, 1.0, 0.007499, 0.01161, 0.3006, 1.0, 0.007499, 0.01161, 0.3006, 1.0, 0.007499, 0.01161, 0.3006, 1.0, 0.007499, 0.01161, 0.3006, 1.0, 0.007499, 0.01161, 0.3006, 1.0, 0.007499, 0.01161, 0.3006, 1.0, 0.007499, 0.01161, 0.3006, 1.0, 0.007499, 0.01161, 0.3006, 1.0, 0.007499, 0.01161, 0.3006, 1.0, 0.007499, 0.01161, 0.3006, 1.0, 0.007499, 0.01161, 0.3006, 1.0, 0.007499, 0.01161, 0.3006, 1.0, 0.007499, 0.01161, 0.3006, 1.0, 0.007499, 0.01161, 0.3006, 1.0, 0.007499, 0.01161, 0.3006, 1.0, 0.007499, 0.01161, 0.3006, 1.0, 0.007499, 0.01161, 0.3006, 1.0, 0.007499, 0.01161, 0.3006, 1.0, 0.007499, 0.01161, 0.3006, 1.0, 0.007499, 0.01161, 0.3006, 1.0, 0.007499, 0.01161, 0.3006, 1.0, 0.007499, 0.01161, 0.3006, 1.0, 0.007499, 0.01161, 0.3006, 1.0, 0.007499, 0.01161, 0.3006, 1.0, 0.007499, 0.01161, 0.3006, 1.0, 0.007499, 0.01161, 0.3006, 1.0, 0.007499, 0.01161, 0.3006, 1.0, 0.007499, 0.01161, 0.3006, 1.0, 0.007499, 0.01161, 0.3006, 1.0, 0.007499, 0.01161, 0.3006, 1.0, 0.007499, 0.01161, 0.3006, 1.0, 0.007499, 0.01161, 0.3006, 1.0, 0.007499, 0.01161, 0.3006, 1.0, 0.007499, 0.01161, 0.3006, 1.0, 0.007499, 0.01161, 0.3006, 1.0, 0.007499, 0.01161, 0.3006, 1.0, 0.007499, 0.01161, 0.3006, 1.0, 0.007499, 0.01161, 0.3006, 1.0, 0.007499, 0.01161, 0.3006, 1.0, 0.007499, 0.01161, 0.3006, 1.0, 0.007499, 0.01161, 0.3006, 1.0, 0.007499, 0.01161, 0.3006, 1.0, 0.007499, 0.01161, 0.3006, 1.0, 0.007499, 0.01161, 0.3006, 1.0, 0.007499, 0.01161, 0.3006, 1.0, 0.007499, 0.01161, 0.3006, 1.0])
me_cube.materials.append(mat_material_003)
me_cube.use_mirror_x = True
me_cube.use_mirror_vertex_groups = False
me_cube.update()

# ---- objects
ob_cube = bpy.data.objects.new('Cube', me_cube)

# ---- transforms, parenting, visibility, modifiers, constraints
ob_cube.location = (0.0, 0.0, 0.0)
ob_cube.lock_rotations_4d = False
ob_cube.empty_display_type = 'ARROWS'
ob_cube.lineart.crease_threshold = 0.0
ob_cube.use_mesh_mirror_x = True
_m = ob_cube.modifiers.new('Mirror', 'MIRROR')

# ---- collection membership
col_collection.objects.link(ob_cube)

# ---- scene / render settings (as saved in the file)
scene.frame_start = 1; scene.frame_end = 250; scene.frame_set(1)
scene.render.engine = 'BLENDER_EEVEE_NEXT'
bpy.context.view_layer.update()

# ---- added for rendering (the .blend has no active camera and no usable light): camera, sun
cam_auto = bpy.data.cameras.new('AutoCamera')
cam_auto.lens = 50.0
cam_auto.sensor_width = 36.0
cam_auto.clip_end = 1000.0
ob_auto_camera = bpy.data.objects.new('AutoCamera', cam_auto)
scene.collection.objects.link(ob_auto_camera)
ob_auto_camera.location = (6.80591, -7.68774, 6.23818)
ob_auto_camera.rotation_euler = (1.09748, -7.21219e-08, 0.694738)
scene.camera = ob_auto_camera
light_auto_sun = bpy.data.lights.new('AutoSun', 'SUN')
light_auto_sun.energy = 3.0
light_auto_sun.angle = 0.0523599
ob_auto_sun = bpy.data.objects.new('AutoSun', light_auto_sun)
scene.collection.objects.link(ob_auto_sun)
ob_auto_sun.rotation_euler = (0.872665, 0.174533, 0.523599)
bpy.context.view_layer.update()
